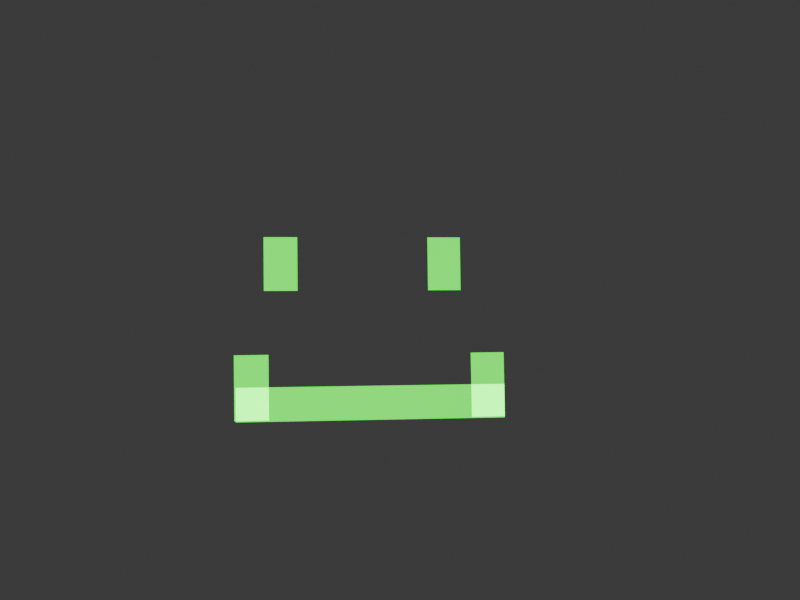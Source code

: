 # Source: eyesBlinkOld.blend  (saved by Blender 5.2.44; exported with 4.5.12 LTS)
import bpy
from mathutils import Matrix  # noqa: F401  (used for matrix-valued properties, if any)

bpy.ops.wm.read_factory_settings(use_empty=True)
scene = bpy.context.scene
scene.name = 'Scene'

# ---- collections
col_collection = bpy.data.collections.new('Collection'); scene.collection.children.link(col_collection)

# ---- materials (node trees are filled in below, after node groups)
mat_material = bpy.data.materials.new('Material')
mat_material_001 = bpy.data.materials.new('Material.001')
mat_material_002 = bpy.data.materials.new('Material.002')
mat_material_007 = bpy.data.materials.new('Material.007')
mat_material_008 = bpy.data.materials.new('Material.008')

# ---- material node trees
mat_material.use_nodes = True; mat_material.node_tree.nodes.clear()
_N = mat_material.node_tree.nodes; _L = mat_material.node_tree.links
n0 = _N.new('ShaderNodeBsdfPrincipled'); n0.name = 'Principled BSDF'; n0.location = (-200, 100)
n0.inputs[0].default_value = (0.0, 0.7991, 0.009134, 1.0)
n0.inputs[10].default_value = 0.005
n0.inputs[27].default_value = (0.0, 0.7991, 0.009134, 1.0)
n0.inputs[28].default_value = 2.0
n1 = _N.new('ShaderNodeOutputMaterial'); n1.name = 'Material Output'; n1.location = (200, 100)
_L.new(n0.outputs[0], n1.inputs[0])
n1.is_active_output = True
mat_material_001.use_nodes = True; mat_material_001.node_tree.nodes.clear()
_N = mat_material_001.node_tree.nodes; _L = mat_material_001.node_tree.links
n0 = _N.new('ShaderNodeBsdfPrincipled'); n0.name = 'Principled BSDF'; n0.location = (-200, 100)
n0.inputs[0].default_value = (0.0, 0.7991, 0.009134, 1.0)
n0.inputs[10].default_value = 0.005
n0.inputs[27].default_value = (0.0, 0.7991, 0.009134, 1.0)
n0.inputs[28].default_value = 2.0
n1 = _N.new('ShaderNodeOutputMaterial'); n1.name = 'Material Output'; n1.location = (200, 100)
_L.new(n0.outputs[0], n1.inputs[0])
n1.is_active_output = True
mat_material_002.use_nodes = True; mat_material_002.node_tree.nodes.clear()
_N = mat_material_002.node_tree.nodes; _L = mat_material_002.node_tree.links
n0 = _N.new('ShaderNodeBsdfPrincipled'); n0.name = 'Principled BSDF'; n0.location = (-200, 100)
n0.inputs[0].default_value = (0.0, 0.7991, 0.009134, 1.0)
n0.inputs[10].default_value = 0.005
n0.inputs[27].default_value = (0.0, 0.7991, 0.009134, 1.0)
n0.inputs[28].default_value = 2.0
n1 = _N.new('ShaderNodeOutputMaterial'); n1.name = 'Material Output'; n1.location = (200, 100)
_L.new(n0.outputs[0], n1.inputs[0])
n1.is_active_output = True
mat_material_007.use_nodes = True; mat_material_007.node_tree.nodes.clear()
_N = mat_material_007.node_tree.nodes; _L = mat_material_007.node_tree.links
n0 = _N.new('ShaderNodeBsdfPrincipled'); n0.name = 'Principled BSDF'; n0.location = (-200, 100)
n0.inputs[0].default_value = (0.0, 0.7991, 0.009134, 1.0)
n0.inputs[10].default_value = 0.005
n0.inputs[27].default_value = (0.0, 0.7991, 0.009134, 1.0)
n0.inputs[28].default_value = 2.0
n1 = _N.new('ShaderNodeOutputMaterial'); n1.name = 'Material Output'; n1.location = (200, 100)
_L.new(n0.outputs[0], n1.inputs[0])
n1.is_active_output = True
mat_material_008.use_nodes = True; mat_material_008.node_tree.nodes.clear()
_N = mat_material_008.node_tree.nodes; _L = mat_material_008.node_tree.links
n0 = _N.new('ShaderNodeBsdfPrincipled'); n0.name = 'Principled BSDF'; n0.location = (-200, 100)
n0.inputs[0].default_value = (0.0, 0.7991, 0.009134, 1.0)
n0.inputs[10].default_value = 0.005
n0.inputs[27].default_value = (0.0, 0.7991, 0.009134, 1.0)
n0.inputs[28].default_value = 2.0
n1 = _N.new('ShaderNodeOutputMaterial'); n1.name = 'Material Output'; n1.location = (200, 100)
_L.new(n0.outputs[0], n1.inputs[0])
n1.is_active_output = True

# ---- world
world_world = bpy.data.worlds.new('World'); scene.world = world_world
world_world.use_nodes = True; world_world.node_tree.nodes.clear()
_N = world_world.node_tree.nodes; _L = world_world.node_tree.links
n0 = _N.new('ShaderNodeOutputWorld'); n0.name = 'World Output'; n0.location = (200, 100)
n1 = _N.new('ShaderNodeBackground'); n1.name = 'Background'; n1.location = (-200, 100)
n1.inputs[0].default_value = (0.05088, 0.05088, 0.05088, 1.0)
_L.new(n1.outputs[0], n0.inputs[0])
n0.is_active_output = True
world_world.color = (0.05088, 0.05088, 0.05088)
world_world.sun_shadow_jitter_overblur = 0.0

# ---- cameras
cam_camera = bpy.data.cameras.new('Camera')

# ---- lights
light_spot = bpy.data.lights.new('Spot', 'SPOT')
light_spot.energy = 212.0

# ---- meshes
me_plane_002 = bpy.data.meshes.new('Plane.002')
me_plane_002.from_pydata([(-1.0, -1.0, 0.0), (1.0, -1.0, 0.0), (-1.0, 1.0, 0.0), (1.0, 1.0, 0.0)], [], [(0, 1, 3, 2)])
_uv = me_plane_002.uv_layers.new(name='UVMap')
_uv.uv.foreach_set('vector', [0.0, 0.0, 1.0, 0.0, 1.0, 1.0, 0.0, 1.0])
me_plane_002.materials.append(mat_material)
me_plane_002.update()
me_plane_003 = bpy.data.meshes.new('Plane.003')
me_plane_003.from_pydata([(-1.0, -1.0, 0.0), (1.0, -1.0, 0.0), (-1.0, 1.0, 0.0), (1.0, 1.0, 0.0)], [], [(0, 1, 3, 2)])
_uv = me_plane_003.uv_layers.new(name='UVMap')
_uv.uv.foreach_set('vector', [0.0, 0.0, 1.0, 0.0, 1.0, 1.0, 0.0, 1.0])
me_plane_003.materials.append(mat_material_001)
me_plane_003.update()
me_plane_004 = bpy.data.meshes.new('Plane.004')
me_plane_004.from_pydata([(-1.0, -1.0, 0.0), (1.0, -1.0, 0.0), (-1.0, 1.0, 0.0), (1.0, 1.0, 0.0)], [], [(0, 1, 3, 2)])
_uv = me_plane_004.uv_layers.new(name='UVMap')
_uv.uv.foreach_set('vector', [0.0, 0.0, 1.0, 0.0, 1.0, 1.0, 0.0, 1.0])
me_plane_004.materials.append(mat_material_002)
me_plane_004.update()
me_plane_005 = bpy.data.meshes.new('Plane.005')
me_plane_005.from_pydata([(-1.0, -1.0, 0.0), (1.0, -1.0, 0.0), (-1.0, 1.0, 0.0), (1.0, 1.0, 0.0)], [], [(0, 1, 3, 2)])
_uv = me_plane_005.uv_layers.new(name='UVMap')
_uv.uv.foreach_set('vector', [0.0, 0.0, 1.0, 0.0, 1.0, 1.0, 0.0, 1.0])
me_plane_005.materials.append(mat_material_007)
me_plane_005.update()
me_plane_006 = bpy.data.meshes.new('Plane.006')
me_plane_006.from_pydata([(-1.0, -1.0, 0.0), (1.0, -1.0, 0.0), (-1.0, 1.0, 0.0), (1.0, 1.0, 0.0)], [], [(0, 1, 3, 2)])
_uv = me_plane_006.uv_layers.new(name='UVMap')
_uv.uv.foreach_set('vector', [0.0, 0.0, 1.0, 0.0, 1.0, 1.0, 0.0, 1.0])
me_plane_006.materials.append(mat_material_008)
me_plane_006.update()

# ---- objects
ob_spot = bpy.data.objects.new('Spot', light_spot)
ob_camera = bpy.data.objects.new('Camera', cam_camera)
ob_mouthslip = bpy.data.objects.new('mouthSlip', me_plane_002)
ob_eye1 = bpy.data.objects.new('Eye1', me_plane_003)
ob_eye2 = bpy.data.objects.new('Eye2', me_plane_004)
ob_mouthslipside1 = bpy.data.objects.new('mouthSlipSide1', me_plane_005)
ob_mouthslipside2 = bpy.data.objects.new('mouthSlipSide2', me_plane_006)

# ---- transforms, parenting, visibility, modifiers, constraints
ob_spot.location = (0.0, 0.0, 7.729)
ob_spot.scale = (0.3024, 0.3681, 0.4861)
ob_camera.location = (-0.8333, -0.3544, 8.224)
ob_camera.rotation_euler = (0.06035, -0.1264, -0.01308)
ob_mouthslip.location = (0.0, -0.6291, 0.0)
ob_mouthslip.scale = (1.0, 0.1254, 1.0)
ob_eye1.location = (-0.6678, 0.4042, 0.0)
ob_eye1.scale = (-0.1234, 0.1989, 1.0)
ob_eye2.location = (0.5553, 0.4042, 0.0)
ob_eye2.scale = (-0.1234, 0.1989, 1.0)
ob_mouthslipside1.location = (0.8752, -0.5061, 0.0)
ob_mouthslipside1.rotation_euler = (0.0, -0.0, -1.567)
ob_mouthslipside1.scale = (0.2399, 0.1254, 1.0)
ob_mouthslipside2.location = (-0.8857, -0.5061, 0.0)
ob_mouthslipside2.rotation_euler = (0.0, -0.0, -1.567)
ob_mouthslipside2.scale = (0.2399, 0.1254, 1.0)

# ---- collection membership
col_collection.objects.link(ob_spot)
col_collection.objects.link(ob_camera)
col_collection.objects.link(ob_mouthslip)
col_collection.objects.link(ob_eye1)
col_collection.objects.link(ob_eye2)
col_collection.objects.link(ob_mouthslipside1)
col_collection.objects.link(ob_mouthslipside2)

# ---- scene / render settings (as saved in the file)
scene.camera = ob_camera
scene.frame_start = 0; scene.frame_end = 10; scene.frame_set(0)
scene.render.engine = 'CYCLES'
scene.render.image_settings.file_format = 'FFMPEG'
scene.render.image_settings.color_mode = 'RGB'
scene.render.resolution_x = 320
scene.render.resolution_y = 240
scene.render.fps = 12
scene.render.bake_bias = 0.0
scene.render.bake_samples = 0
scene.render.compositor_device = 'GPU'
scene.eevee.use_volume_custom_range = False
scene.eevee.fast_gi_thickness_near = 0.1
scene.eevee.fast_gi_thickness_far = 0.0
scene.eevee.ray_tracing_options.screen_trace_thickness = 0.1
bpy.context.view_layer.update()
